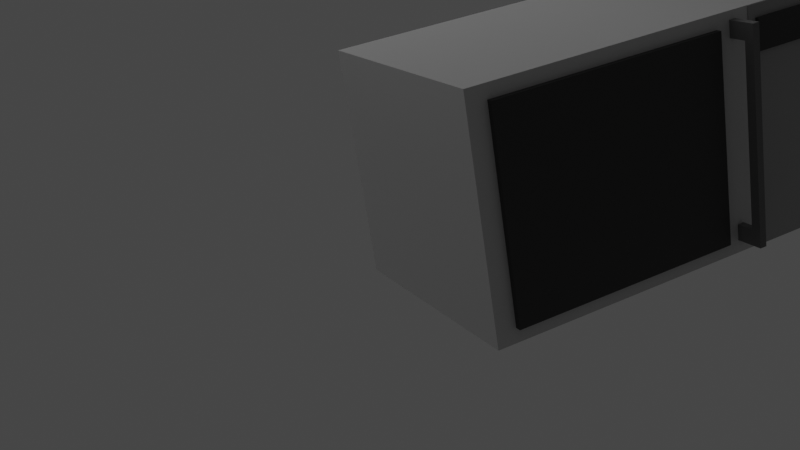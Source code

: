 # Source: microwave.blend  (saved by Blender 3.6.11; exported with 4.5.12 LTS)
import bpy
from mathutils import Matrix  # noqa: F401  (used for matrix-valued properties, if any)

bpy.ops.wm.read_factory_settings(use_empty=True)
scene = bpy.context.scene
scene.name = 'Scene'

# ---- collections
col_collection = bpy.data.collections.new('Collection'); scene.collection.children.link(col_collection)

# ---- materials (node trees are filled in below, after node groups)
mat_material_002 = bpy.data.materials.new('Material.002')
mat_material_002.use_transparent_shadow = False
mat_material_001 = bpy.data.materials.new('Material.001')
mat_material_001.use_transparent_shadow = False
mat_material = bpy.data.materials.new('Material')
mat_material.alpha_threshold = 0.0
mat_material.use_transparent_shadow = False
mat_material.roughness = 0.5
mat_material.line_color = (0.0, 0.0, 0.0, 1.0)
mat_material_003 = bpy.data.materials.new('Material.003')
mat_material_003.use_transparent_shadow = False

# ---- material node trees
mat_material_002.use_nodes = True; mat_material_002.node_tree.nodes.clear()
_N = mat_material_002.node_tree.nodes; _L = mat_material_002.node_tree.links
n0 = _N.new('ShaderNodeBsdfPrincipled'); n0.name = 'Principled BSDF'; n0.location = (10, 300)
n0.distribution = 'GGX'
n0.subsurface_method = 'RANDOM_WALK_SKIN'
n0.inputs[0].default_value = (0.5583, 0.5583, 0.5583, 1.0)
n0.inputs[3].default_value = 1.45
n0.inputs[27].default_value = (0.0, 0.0, 0.0, 1.0)
n0.inputs[28].default_value = 1.0
n1 = _N.new('ShaderNodeOutputMaterial'); n1.name = 'Material Output'; n1.location = (300, 300)
_L.new(n0.outputs[0], n1.inputs[0])
n1.is_active_output = True
mat_material_001.use_nodes = True; mat_material_001.node_tree.nodes.clear()
_N = mat_material_001.node_tree.nodes; _L = mat_material_001.node_tree.links
n0 = _N.new('ShaderNodeBsdfPrincipled'); n0.name = 'Principled BSDF'; n0.location = (10, 300)
n0.distribution = 'GGX'
n0.subsurface_method = 'RANDOM_WALK_SKIN'
n0.inputs[0].default_value = (0.03071, 0.03071, 0.03071, 1.0)
n0.inputs[3].default_value = 1.45
n0.inputs[27].default_value = (0.0, 0.0, 0.0, 1.0)
n0.inputs[28].default_value = 1.0
n1 = _N.new('ShaderNodeOutputMaterial'); n1.name = 'Material Output'; n1.location = (300, 300)
_L.new(n0.outputs[0], n1.inputs[0])
n1.is_active_output = True
mat_material.use_nodes = True; mat_material.node_tree.nodes.clear()
_N = mat_material.node_tree.nodes; _L = mat_material.node_tree.links
n0 = _N.new('ShaderNodeOutputMaterial'); n0.name = 'Material Output'; n0.location = (300, 300)
n1 = _N.new('ShaderNodeBsdfPrincipled'); n1.name = 'Principled BSDF'; n1.location = (10, 300)
n1.distribution = 'GGX'
n1.subsurface_method = 'RANDOM_WALK_SKIN'
n1.inputs[0].default_value = (0.1329, 0.1329, 0.1329, 1.0)
n1.inputs[3].default_value = 1.45
n1.inputs[27].default_value = (0.0, 0.0, 0.0, 1.0)
n1.inputs[28].default_value = 1.0
_L.new(n1.outputs[0], n0.inputs[0])
n0.is_active_output = True
mat_material_003.use_nodes = True; mat_material_003.node_tree.nodes.clear()
_N = mat_material_003.node_tree.nodes; _L = mat_material_003.node_tree.links
n0 = _N.new('ShaderNodeBsdfPrincipled'); n0.name = 'Principled BSDF'; n0.location = (10, 300)
n0.distribution = 'GGX'
n0.subsurface_method = 'RANDOM_WALK_SKIN'
n0.inputs[0].default_value = (0.3325, 0.3325, 0.3325, 1.0)
n0.inputs[3].default_value = 1.45
n0.inputs[27].default_value = (0.0, 0.0, 0.0, 1.0)
n0.inputs[28].default_value = 1.0
n1 = _N.new('ShaderNodeOutputMaterial'); n1.name = 'Material Output'; n1.location = (300, 300)
_L.new(n0.outputs[0], n1.inputs[0])
n1.is_active_output = True

# ---- world
world_world = bpy.data.worlds.new('World'); scene.world = world_world
world_world.use_nodes = True; world_world.node_tree.nodes.clear()
_N = world_world.node_tree.nodes; _L = world_world.node_tree.links
n0 = _N.new('ShaderNodeOutputWorld'); n0.name = 'World Output'; n0.location = (300, 300)
n1 = _N.new('ShaderNodeBackground'); n1.name = 'Background'; n1.location = (10, 300)
n1.inputs[0].default_value = (0.05088, 0.05088, 0.05088, 1.0)
_L.new(n1.outputs[0], n0.inputs[0])
n0.is_active_output = True
world_world.color = (0.05088, 0.05088, 0.05088)
world_world.use_sun_shadow = False
world_world.sun_shadow_jitter_overblur = 0.0

# ---- cameras
cam_camera = bpy.data.cameras.new('Camera')
cam_camera.clip_end = 100.0
cam_camera.ortho_scale = 7.314

# ---- lights
light_light = bpy.data.lights.new('Light', 'POINT')
light_light.transmission_factor = 0.0
light_light.energy = 1000.0
light_light.shadow_soft_size = 11.3
light_light.shadow_maximum_resolution = 0.006
light_light.use_absolute_resolution = True

# ---- meshes
me_cube = bpy.data.meshes.new('Cube')
me_cube.from_pydata([(1.0, 1.0, 1.0), (1.0, 1.0, -1.0), (1.0, -1.0, 1.0), (1.0, -1.0, -1.0), (-1.0, 1.0, 1.0), (-1.0, 1.0, -1.0), (-1.0, -1.0, 1.0), (-1.0, -1.0, -1.0)], [], [(0, 4, 6, 2), (3, 2, 6, 7), (7, 6, 4, 5), (5, 1, 3, 7), (1, 0, 2, 3), (5, 4, 0, 1)])
_uv = me_cube.uv_layers.new(name='UVMap')
_uv.uv.foreach_set('vector', [0.625, 0.5, 0.875, 0.5, 0.875, 0.75, 0.625, 0.75, 0.375, 0.75, 0.625, 0.75, 0.625, 1.0, 0.375, 1.0, 0.375, 0.0, 0.625, 0.0, 0.625, 0.25, 0.375, 0.25, 0.125, 0.5, 0.375, 0.5, 0.375, 0.75, 0.125, 0.75, 0.375, 0.5, 0.625, 0.5, 0.625, 0.75, 0.375, 0.75, 0.375, 0.25, 0.625, 0.25, 0.625, 0.5, 0.375, 0.5])
me_cube.materials.append(mat_material_002)
me_cube.use_mirror_vertex_groups = False
me_cube.update()
me_cube_001 = bpy.data.meshes.new('Cube.001')
me_cube_001.from_pydata([(10.92, -0.9016, -0.9016), (10.92, -0.9016, 0.9016), (10.92, 0.9016, -0.9016), (10.92, 0.9016, 0.9016), (12.72, -0.9016, -0.9016), (12.72, -0.9016, 0.9016), (12.72, 0.9016, -0.9016), (12.72, 0.9016, 0.9016)], [], [(0, 1, 3, 2), (2, 3, 7, 6), (6, 7, 5, 4), (4, 5, 1, 0), (2, 6, 4, 0), (7, 3, 1, 5)])
_uv = me_cube_001.uv_layers.new(name='UVMap')
_uv.uv.foreach_set('vector', [0.375, 0.0, 0.625, 0.0, 0.625, 0.25, 0.375, 0.25, 0.375, 0.25, 0.625, 0.25, 0.625, 0.5, 0.375, 0.5, 0.375, 0.5, 0.625, 0.5, 0.625, 0.75, 0.375, 0.75, 0.375, 0.75, 0.625, 0.75, 0.625, 1.0, 0.375, 1.0, 0.125, 0.5, 0.375, 0.5, 0.375, 0.75, 0.125, 0.75, 0.625, 0.5, 0.875, 0.5, 0.875, 0.75, 0.625, 0.75])
me_cube_001.materials.append(mat_material_001)
me_cube_001.update()
me_cube_002 = bpy.data.meshes.new('Cube.002')
me_cube_002.from_pydata([(1.741, -1.0, -1.0), (1.741, -1.0, 1.0), (1.741, 1.0, -1.0), (1.741, 1.0, 1.0), (-0.2592, -1.0, -1.0), (-0.2592, -1.0, 1.0), (-0.2592, 1.0, -1.0), (-0.2592, 1.0, 1.0), (1.741, -1.0, -0.8462), (1.741, -1.0, 0.8462), (1.741, 1.0, 0.8462), (1.741, 1.0, -0.8462), (-0.2592, 1.0, 0.8462), (-0.2592, 1.0, 0.6923), (-0.2592, 1.0, 0.5385), (-0.2592, 1.0, 0.3846), (-0.2592, 1.0, 0.2308), (-0.2592, 1.0, 0.07692), (-0.2592, 1.0, -0.07692), (-0.2592, 1.0, -0.2308), (-0.2592, 1.0, -0.3846), (-0.2592, 1.0, -0.5385), (-0.2592, 1.0, -0.6923), (-0.2592, 1.0, -0.8462), (-0.2592, -1.0, 0.8462), (-0.2592, -1.0, 0.6923), (-0.2592, -1.0, 0.5385), (-0.2592, -1.0, 0.3846), (-0.2592, -1.0, 0.2308), (-0.2592, -1.0, 0.07692), (-0.2592, -1.0, -0.07692), (-0.2592, -1.0, -0.2308), (-0.2592, -1.0, -0.3846), (-0.2592, -1.0, -0.5385), (-0.2592, -1.0, -0.6923), (-0.2592, -1.0, -0.8462), (0.4074, 1.0, -1.0), (1.074, 1.0, -1.0), (1.074, 1.0, 1.0), (0.4074, 1.0, 1.0), (1.074, -1.0, -1.0), (0.4074, -1.0, -1.0), (0.4074, -1.0, 1.0), (1.074, -1.0, 1.0), (0.4074, -1.0, -0.8462), (1.074, -1.0, -0.8462), (0.4074, -1.0, -0.6923), (0.4074, -1.0, -0.5385), (0.4074, -1.0, -0.3846), (0.4074, -1.0, -0.2308), (0.4074, -1.0, -0.07692), (0.4074, -1.0, 0.07692), (0.4074, -1.0, 0.2308), (0.4074, -1.0, 0.3846), (0.4074, -1.0, 0.5385), (0.4074, -1.0, 0.6923), (0.4074, -1.0, 0.8462), (1.074, -1.0, 0.8462), (1.074, 1.0, -0.8462), (0.4074, 1.0, -0.8462), (0.4074, 1.0, -0.6923), (0.4074, 1.0, -0.5385), (0.4074, 1.0, -0.3846), (0.4074, 1.0, -0.2308), (0.4074, 1.0, -0.07692), (0.4074, 1.0, 0.07692), (0.4074, 1.0, 0.2308), (0.4074, 1.0, 0.3846), (0.4074, 1.0, 0.5385), (0.4074, 1.0, 0.6923), (1.074, 1.0, 0.8462), (0.4074, 1.0, 0.8462)], [], [(9, 1, 3, 10), (45, 8, 0, 40, 41, 44), (36, 6, 4, 41, 40, 0, 2, 37), (25, 24, 5, 42, 56, 55, 54, 53, 52, 51, 50, 49, 48, 47, 46, 44, 41, 4, 35, 34, 33, 32, 31, 30, 29, 28, 27, 26), (2, 11, 58, 59, 36, 37), (0, 8, 11, 2), (10, 3, 38, 39, 71, 70), (43, 1, 9, 57, 56, 42), (38, 3, 1, 43, 42, 5, 7, 39), (12, 7, 5, 24, 25, 26, 27, 28, 29, 30, 31, 32, 33, 34, 35, 4, 6, 23, 22, 21, 20, 19, 18, 17, 16, 15, 14, 13), (69, 68, 67, 66, 65, 64, 63, 62, 61, 60, 59, 44, 46, 47, 48, 49, 50, 51, 52, 53, 54, 55, 56, 71), (45, 44, 59, 58, 11, 8), (57, 9, 10, 70, 71, 56), (36, 59, 60, 61, 62, 63, 64, 65, 66, 67, 68, 69, 71, 39, 7, 12, 13, 14, 15, 16, 17, 18, 19, 20, 21, 22, 23, 6)])
_uv = me_cube_002.uv_layers.new(name='UVMap')
_uv.uv.foreach_set('vector', [0.6058, 0.0, 0.625, 0.0, 0.625, 0.25, 0.6058, 0.25, 0.3942, 0.9167, 0.3942, 1.0, 0.375, 1.0, 0.375, 0.9167, 0.375, 0.8333, 0.3942, 0.8333, 0.2917, 0.5, 0.375, 0.5, 0.375, 0.75, 0.2917, 0.75, 0.2083, 0.75, 0.125, 0.75, 0.125, 0.5, 0.2083, 0.5, 0.5865, 0.75, 0.6058, 0.75, 0.625, 0.75, 0.625, 0.8333, 0.6058, 0.8333, 0.5865, 0.8333, 0.5673, 0.8333, 0.5481, 0.8333, 0.5288, 0.8333, 0.5096, 0.8333, 0.4904, 0.8333, 0.4712, 0.8333, 0.4519, 0.8333, 0.4327, 0.8333, 0.4135, 0.8333, 0.3942, 0.8333, 0.375, 0.8333, 0.375, 0.75, 0.3942, 0.75, 0.4135, 0.75, 0.4327, 0.75, 0.4519, 0.75, 0.4712, 0.75, 0.4904, 0.75, 0.5096, 0.75, 0.5288, 0.75, 0.5481, 0.75, 0.5673, 0.75, 0.375, 0.25, 0.3942, 0.25, 0.3942, 0.3333, 0.3942, 0.4167, 0.375, 0.4167, 0.375, 0.3333, 0.375, 0.0, 0.3942, 0.0, 0.3942, 0.25, 0.375, 0.25, 0.6058, 0.25, 0.625, 0.25, 0.625, 0.3333, 0.625, 0.4167, 0.6058, 0.4167, 0.6058, 0.3333, 0.625, 0.9167, 0.625, 1.0, 0.6058, 1.0, 0.6058, 0.9167, 0.6058, 0.8333, 0.625, 0.8333, 0.7917, 0.5, 0.875, 0.5, 0.875, 0.75, 0.7917, 0.75, 0.7083, 0.75, 0.625, 0.75, 0.625, 0.5, 0.7083, 0.5, 0.6058, 0.5, 0.625, 0.5, 0.625, 0.75, 0.6058, 0.75, 0.5865, 0.75, 0.5673, 0.75, 0.5481, 0.75, 0.5288, 0.75, 0.5096, 0.75, 0.4904, 0.75, 0.4712, 0.75, 0.4519, 0.75, 0.4327, 0.75, 0.4135, 0.75, 0.3942, 0.75, 0.375, 0.75, 0.375, 0.5, 0.3942, 0.5, 0.4135, 0.5, 0.4327, 0.5, 0.4519, 0.5, 0.4712, 0.5, 0.4904, 0.5, 0.5096, 0.5, 0.5288, 0.5, 0.5481, 0.5, 0.5673, 0.5, 0.5865, 0.5, 0.5865, 0.4167, 0.5673, 0.4167, 0.5481, 0.4167, 0.5288, 0.4167, 0.5096, 0.4167, 0.4904, 0.4167, 0.4712, 0.4167, 0.4519, 0.4167, 0.4327, 0.4167, 0.4135, 0.4167, 0.3942, 0.4167, 0.3942, 0.8333, 0.4135, 0.8333, 0.4327, 0.8333, 0.4519, 0.8333, 0.4712, 0.8333, 0.4904, 0.8333, 0.5096, 0.8333, 0.5288, 0.8333, 0.5481, 0.8333, 0.5673, 0.8333, 0.5865, 0.8333, 0.6058, 0.8333, 0.6058, 0.4167, 0.3942, 0.9167, 0.3942, 0.8333, 0.3942, 0.4167, 0.3942, 0.3333, 0.3942, 0.25, 0.3942, 0.0, 0.6058, 0.9167, 0.6058, 0.0, 0.6058, 0.25, 0.6058, 0.3333, 0.6058, 0.4167, 0.6058, 0.8333, 0.375, 0.4167, 0.3942, 0.4167, 0.4135, 0.4167, 0.4327, 0.4167, 0.4519, 0.4167, 0.4712, 0.4167, 0.4904, 0.4167, 0.5096, 0.4167, 0.5288, 0.4167, 0.5481, 0.4167, 0.5673, 0.4167, 0.5865, 0.4167, 0.6058, 0.4167, 0.625, 0.4167, 0.625, 0.5, 0.6058, 0.5, 0.5865, 0.5, 0.5673, 0.5, 0.5481, 0.5, 0.5288, 0.5, 0.5096, 0.5, 0.4904, 0.5, 0.4712, 0.5, 0.4519, 0.5, 0.4327, 0.5, 0.4135, 0.5, 0.3942, 0.5, 0.375, 0.5])
me_cube_002.materials.append(mat_material)
me_cube_002.update()
me_cube_004 = bpy.data.meshes.new('Cube.004')
me_cube_004.from_pydata([(-1.0, -1.0, -1.0), (-1.0, -1.0, 1.0), (-1.0, 1.0, -1.0), (-1.0, 1.0, 1.0), (1.0, -1.0, -1.0), (1.0, -1.0, 1.0), (1.0, 1.0, -1.0), (1.0, 1.0, 1.0)], [], [(0, 1, 3, 2), (2, 3, 7, 6), (6, 7, 5, 4), (4, 5, 1, 0), (2, 6, 4, 0), (7, 3, 1, 5)])
_uv = me_cube_004.uv_layers.new(name='UVMap')
_uv.uv.foreach_set('vector', [0.375, 0.0, 0.625, 0.0, 0.625, 0.25, 0.375, 0.25, 0.375, 0.25, 0.625, 0.25, 0.625, 0.5, 0.375, 0.5, 0.375, 0.5, 0.625, 0.5, 0.625, 0.75, 0.375, 0.75, 0.375, 0.75, 0.625, 0.75, 0.625, 1.0, 0.375, 1.0, 0.125, 0.5, 0.375, 0.5, 0.375, 0.75, 0.125, 0.75, 0.625, 0.5, 0.875, 0.5, 0.875, 0.75, 0.625, 0.75])
me_cube_004.materials.append(mat_material_003)
me_cube_004.update()
me_cube_005 = bpy.data.meshes.new('Cube.005')
me_cube_005.from_pydata([(-1.0, -1.0, -1.0), (-1.0, -1.0, 1.0), (-1.0, 1.0, -1.0), (-1.0, 1.0, 1.0), (1.0, -1.0, -1.0), (1.0, -1.0, 1.0), (1.0, 1.0, -1.0), (1.0, 1.0, 1.0)], [], [(0, 1, 3, 2), (2, 3, 7, 6), (6, 7, 5, 4), (4, 5, 1, 0), (2, 6, 4, 0), (7, 3, 1, 5)])
_uv = me_cube_005.uv_layers.new(name='UVMap')
_uv.uv.foreach_set('vector', [0.375, 0.0, 0.625, 0.0, 0.625, 0.25, 0.375, 0.25, 0.375, 0.25, 0.625, 0.25, 0.625, 0.5, 0.375, 0.5, 0.375, 0.5, 0.625, 0.5, 0.625, 0.75, 0.375, 0.75, 0.375, 0.75, 0.625, 0.75, 0.625, 1.0, 0.375, 1.0, 0.125, 0.5, 0.375, 0.5, 0.375, 0.75, 0.125, 0.75, 0.625, 0.5, 0.875, 0.5, 0.875, 0.75, 0.625, 0.75])
me_cube_005.materials.append(mat_material_001)
me_cube_005.update()

# ---- objects
ob_cube = bpy.data.objects.new('Cube', me_cube)
ob_light = bpy.data.objects.new('Light', light_light)
ob_camera = bpy.data.objects.new('Camera', cam_camera)
ob_cube_001 = bpy.data.objects.new('Cube.001', me_cube_001)
ob_cube_002 = bpy.data.objects.new('Cube.002', me_cube_002)
ob_cube_003 = bpy.data.objects.new('Cube.003', me_cube_004)
ob_cube_004 = bpy.data.objects.new('Cube.004', me_cube_005)

# ---- transforms, parenting, visibility, modifiers, constraints
ob_cube.location = (0.0, -0.01403, 1.0)
ob_cube.scale = (1.0, 1.628, 1.0)
ob_cube.lock_rotations_4d = False
ob_cube.empty_display_type = 'ARROWS'
ob_cube.lineart.crease_threshold = 0.0
ob_light.location = (4.076, 1.005, 5.904)
ob_light.rotation_euler = (0.6503, 0.05522, 1.866)
ob_light.lock_rotations_4d = False
ob_light.empty_display_type = 'ARROWS'
ob_light.color = (0.0, 0.0, 0.0, 0.0)
ob_light.lineart.crease_threshold = 0.0
ob_camera.location = (-7.328, 5.137, 3.969)
ob_camera.rotation_euler = (1.189, 0.1514, 4.222)
ob_camera.lock_rotations_4d = False
ob_camera.empty_display_type = 'ARROWS'
ob_camera.color = (0.0, 0.0, 0.0, 0.0)
ob_camera.display_type = 'WIRE'
ob_camera.lineart.crease_threshold = 0.0
ob_cube_001.location = (-0.5139, 0.4177, 1.002)
ob_cube_001.scale = (-0.04226, 1.134, 0.9738)
ob_cube_002.location = (-1.211, -0.763, 1.019)
ob_cube_002.scale = (0.1311, 0.03069, 0.9092)
ob_cube_003.location = (-0.9762, -1.271, 0.9978)
ob_cube_003.scale = (0.03141, 0.3541, 0.9984)
ob_cube_004.location = (-1.014, -1.273, 1.758)
ob_cube_004.scale = (-0.02658, 0.2858, 0.1305)

# ---- collection membership
col_collection.objects.link(ob_cube)
col_collection.objects.link(ob_light)
col_collection.objects.link(ob_camera)
col_collection.objects.link(ob_cube_001)
col_collection.objects.link(ob_cube_002)
col_collection.objects.link(ob_cube_003)
col_collection.objects.link(ob_cube_004)

# ---- scene / render settings (as saved in the file)
scene.camera = ob_camera
scene.frame_start = 1; scene.frame_end = 250; scene.frame_set(1)
scene.render.engine = 'BLENDER_EEVEE_NEXT'
scene.cycles.sampling_pattern = 'TABULATED_SOBOL'
scene.view_settings.view_transform = 'Filmic'
bpy.context.view_layer.update()
